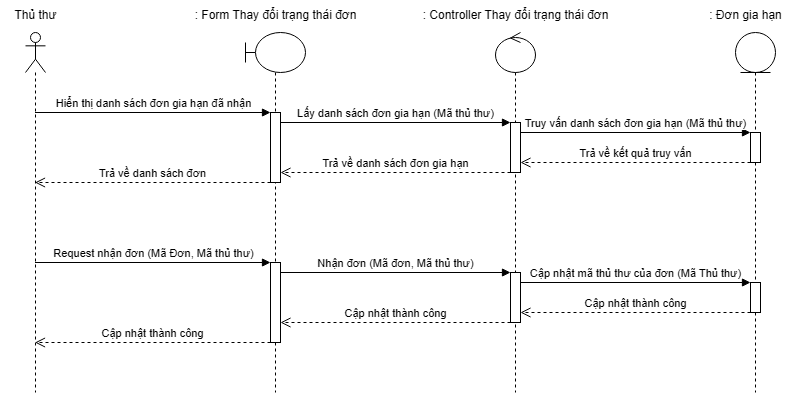

The diagram above was exported from draw.io. Its source (the exported page's mxGraphModel, read from the mxfile embedded in the PNG):
<mxGraphModel dx="1281" dy="538" grid="1" gridSize="10" guides="1" tooltips="1" connect="1" arrows="1" fold="1" page="1" pageScale="1" pageWidth="827" pageHeight="1169" math="0" shadow="0">
  <root>
    <mxCell id="0" />
    <mxCell id="1" parent="0" />
    <mxCell id="DREAkJJcVrxlRTa_6-Ea-2" value="" style="shape=umlLifeline;perimeter=lifelinePerimeter;whiteSpace=wrap;html=1;container=1;dropTarget=0;collapsible=0;recursiveResize=0;outlineConnect=0;portConstraint=eastwest;newEdgeStyle={&quot;curved&quot;:0,&quot;rounded&quot;:0};participant=umlActor;" vertex="1" parent="1">
      <mxGeometry x="70" y="160" width="20" height="360" as="geometry" />
    </mxCell>
    <mxCell id="DREAkJJcVrxlRTa_6-Ea-3" value="" style="shape=umlLifeline;perimeter=lifelinePerimeter;whiteSpace=wrap;html=1;container=1;dropTarget=0;collapsible=0;recursiveResize=0;outlineConnect=0;portConstraint=eastwest;newEdgeStyle={&quot;curved&quot;:0,&quot;rounded&quot;:0};participant=umlBoundary;" vertex="1" parent="1">
      <mxGeometry x="290" y="160" width="60" height="360" as="geometry" />
    </mxCell>
    <mxCell id="DREAkJJcVrxlRTa_6-Ea-4" value="" style="html=1;points=[[0,0,0,0,5],[0,1,0,0,-5],[1,0,0,0,5],[1,1,0,0,-5]];perimeter=orthogonalPerimeter;outlineConnect=0;targetShapes=umlLifeline;portConstraint=eastwest;newEdgeStyle={&quot;curved&quot;:0,&quot;rounded&quot;:0};" vertex="1" parent="DREAkJJcVrxlRTa_6-Ea-3">
      <mxGeometry x="25" y="80" width="10" height="70" as="geometry" />
    </mxCell>
    <mxCell id="DREAkJJcVrxlRTa_6-Ea-5" value="" style="html=1;points=[[0,0,0,0,5],[0,1,0,0,-5],[1,0,0,0,5],[1,1,0,0,-5]];perimeter=orthogonalPerimeter;outlineConnect=0;targetShapes=umlLifeline;portConstraint=eastwest;newEdgeStyle={&quot;curved&quot;:0,&quot;rounded&quot;:0};" vertex="1" parent="DREAkJJcVrxlRTa_6-Ea-3">
      <mxGeometry x="25" y="230" width="10" height="80" as="geometry" />
    </mxCell>
    <mxCell id="DREAkJJcVrxlRTa_6-Ea-6" value="" style="shape=umlLifeline;perimeter=lifelinePerimeter;whiteSpace=wrap;html=1;container=1;dropTarget=0;collapsible=0;recursiveResize=0;outlineConnect=0;portConstraint=eastwest;newEdgeStyle={&quot;curved&quot;:0,&quot;rounded&quot;:0};participant=umlControl;" vertex="1" parent="1">
      <mxGeometry x="540" y="160" width="40" height="360" as="geometry" />
    </mxCell>
    <mxCell id="DREAkJJcVrxlRTa_6-Ea-7" value="" style="html=1;points=[[0,0,0,0,5],[0,1,0,0,-5],[1,0,0,0,5],[1,1,0,0,-5]];perimeter=orthogonalPerimeter;outlineConnect=0;targetShapes=umlLifeline;portConstraint=eastwest;newEdgeStyle={&quot;curved&quot;:0,&quot;rounded&quot;:0};" vertex="1" parent="DREAkJJcVrxlRTa_6-Ea-6">
      <mxGeometry x="15" y="90" width="10" height="50" as="geometry" />
    </mxCell>
    <mxCell id="DREAkJJcVrxlRTa_6-Ea-8" value="" style="html=1;points=[[0,0,0,0,5],[0,1,0,0,-5],[1,0,0,0,5],[1,1,0,0,-5]];perimeter=orthogonalPerimeter;outlineConnect=0;targetShapes=umlLifeline;portConstraint=eastwest;newEdgeStyle={&quot;curved&quot;:0,&quot;rounded&quot;:0};" vertex="1" parent="DREAkJJcVrxlRTa_6-Ea-6">
      <mxGeometry x="15" y="240" width="10" height="50" as="geometry" />
    </mxCell>
    <mxCell id="DREAkJJcVrxlRTa_6-Ea-9" value="" style="shape=umlLifeline;perimeter=lifelinePerimeter;whiteSpace=wrap;html=1;container=1;dropTarget=0;collapsible=0;recursiveResize=0;outlineConnect=0;portConstraint=eastwest;newEdgeStyle={&quot;curved&quot;:0,&quot;rounded&quot;:0};participant=umlEntity;" vertex="1" parent="1">
      <mxGeometry x="780" y="160" width="40" height="360" as="geometry" />
    </mxCell>
    <mxCell id="DREAkJJcVrxlRTa_6-Ea-10" value="" style="html=1;points=[[0,0,0,0,5],[0,1,0,0,-5],[1,0,0,0,5],[1,1,0,0,-5]];perimeter=orthogonalPerimeter;outlineConnect=0;targetShapes=umlLifeline;portConstraint=eastwest;newEdgeStyle={&quot;curved&quot;:0,&quot;rounded&quot;:0};" vertex="1" parent="DREAkJJcVrxlRTa_6-Ea-9">
      <mxGeometry x="15" y="100" width="10" height="30" as="geometry" />
    </mxCell>
    <mxCell id="DREAkJJcVrxlRTa_6-Ea-11" value="" style="html=1;points=[[0,0,0,0,5],[0,1,0,0,-5],[1,0,0,0,5],[1,1,0,0,-5]];perimeter=orthogonalPerimeter;outlineConnect=0;targetShapes=umlLifeline;portConstraint=eastwest;newEdgeStyle={&quot;curved&quot;:0,&quot;rounded&quot;:0};" vertex="1" parent="DREAkJJcVrxlRTa_6-Ea-9">
      <mxGeometry x="15" y="250" width="10" height="30" as="geometry" />
    </mxCell>
    <mxCell id="DREAkJJcVrxlRTa_6-Ea-12" value="Hiển thị danh sách đơn gia hạn đã nhận" style="html=1;verticalAlign=bottom;endArrow=block;curved=0;rounded=0;entryX=0;entryY=0;entryDx=0;entryDy=5;" edge="1" parent="1">
      <mxGeometry relative="1" as="geometry">
        <mxPoint x="79.5" y="240" as="sourcePoint" />
        <mxPoint x="315" y="240" as="targetPoint" />
      </mxGeometry>
    </mxCell>
    <mxCell id="DREAkJJcVrxlRTa_6-Ea-13" value="Trả về danh sách đơn" style="html=1;verticalAlign=bottom;endArrow=open;dashed=1;endSize=8;curved=0;rounded=0;exitX=0;exitY=1;exitDx=0;exitDy=-5;" edge="1" parent="1">
      <mxGeometry relative="1" as="geometry">
        <mxPoint x="79.5" y="310" as="targetPoint" />
        <mxPoint x="315" y="310" as="sourcePoint" />
      </mxGeometry>
    </mxCell>
    <mxCell id="DREAkJJcVrxlRTa_6-Ea-14" value="Lấy danh sách đơn gia hạn (Mã thủ thư)" style="html=1;verticalAlign=bottom;endArrow=block;curved=0;rounded=0;entryX=0;entryY=0;entryDx=0;entryDy=5;" edge="1" parent="1">
      <mxGeometry relative="1" as="geometry">
        <mxPoint x="325" y="250" as="sourcePoint" />
        <mxPoint x="555" y="250" as="targetPoint" />
      </mxGeometry>
    </mxCell>
    <mxCell id="DREAkJJcVrxlRTa_6-Ea-15" value="Trả về danh sách đơn gia hạn" style="html=1;verticalAlign=bottom;endArrow=open;dashed=1;endSize=8;curved=0;rounded=0;exitX=0;exitY=1;exitDx=0;exitDy=-5;" edge="1" parent="1">
      <mxGeometry relative="1" as="geometry">
        <mxPoint x="325" y="300" as="targetPoint" />
        <mxPoint x="555" y="300" as="sourcePoint" />
      </mxGeometry>
    </mxCell>
    <mxCell id="DREAkJJcVrxlRTa_6-Ea-16" value="Truy vấn danh sách đơn gia hạn (Mã thủ thư)" style="html=1;verticalAlign=bottom;endArrow=block;curved=0;rounded=0;entryX=0;entryY=0;entryDx=0;entryDy=5;" edge="1" parent="1">
      <mxGeometry relative="1" as="geometry">
        <mxPoint x="565" y="260" as="sourcePoint" />
        <mxPoint x="795" y="260" as="targetPoint" />
      </mxGeometry>
    </mxCell>
    <mxCell id="DREAkJJcVrxlRTa_6-Ea-17" value="Trả về kết quả truy vấn" style="html=1;verticalAlign=bottom;endArrow=open;dashed=1;endSize=8;curved=0;rounded=0;exitX=0;exitY=1;exitDx=0;exitDy=-5;" edge="1" parent="1">
      <mxGeometry relative="1" as="geometry">
        <mxPoint x="565" y="290" as="targetPoint" />
        <mxPoint x="795" y="290" as="sourcePoint" />
      </mxGeometry>
    </mxCell>
    <mxCell id="DREAkJJcVrxlRTa_6-Ea-18" value="Request nhận đơn (Mã Đơn, Mã thủ thư)" style="html=1;verticalAlign=bottom;endArrow=block;curved=0;rounded=0;entryX=0;entryY=0;entryDx=0;entryDy=5;" edge="1" parent="1">
      <mxGeometry relative="1" as="geometry">
        <mxPoint x="79.5" y="390" as="sourcePoint" />
        <mxPoint x="315" y="390" as="targetPoint" />
      </mxGeometry>
    </mxCell>
    <mxCell id="DREAkJJcVrxlRTa_6-Ea-19" value="Cập nhật thành công" style="html=1;verticalAlign=bottom;endArrow=open;dashed=1;endSize=8;curved=0;rounded=0;exitX=0;exitY=1;exitDx=0;exitDy=-5;" edge="1" parent="1">
      <mxGeometry relative="1" as="geometry">
        <mxPoint x="79.5" y="470" as="targetPoint" />
        <mxPoint x="315" y="470" as="sourcePoint" />
      </mxGeometry>
    </mxCell>
    <mxCell id="DREAkJJcVrxlRTa_6-Ea-20" value="Nhận đơn (Mã đơn, Mã thủ thư)" style="html=1;verticalAlign=bottom;endArrow=block;curved=0;rounded=0;entryX=0;entryY=0;entryDx=0;entryDy=5;" edge="1" parent="1">
      <mxGeometry relative="1" as="geometry">
        <mxPoint x="325" y="400" as="sourcePoint" />
        <mxPoint x="555" y="400" as="targetPoint" />
      </mxGeometry>
    </mxCell>
    <mxCell id="DREAkJJcVrxlRTa_6-Ea-21" value="Cập nhật thành công" style="html=1;verticalAlign=bottom;endArrow=open;dashed=1;endSize=8;curved=0;rounded=0;exitX=0;exitY=1;exitDx=0;exitDy=-5;" edge="1" parent="1">
      <mxGeometry relative="1" as="geometry">
        <mxPoint x="325" y="450" as="targetPoint" />
        <mxPoint x="555" y="450" as="sourcePoint" />
        <mxPoint as="offset" />
      </mxGeometry>
    </mxCell>
    <mxCell id="DREAkJJcVrxlRTa_6-Ea-22" value="Cập nhật mã thủ thư của đơn (Mã Thủ thư)" style="html=1;verticalAlign=bottom;endArrow=block;curved=0;rounded=0;entryX=0;entryY=0;entryDx=0;entryDy=5;" edge="1" parent="1">
      <mxGeometry relative="1" as="geometry">
        <mxPoint x="565" y="410" as="sourcePoint" />
        <mxPoint x="795" y="410" as="targetPoint" />
      </mxGeometry>
    </mxCell>
    <mxCell id="DREAkJJcVrxlRTa_6-Ea-23" value="Cập nhật thành công" style="html=1;verticalAlign=bottom;endArrow=open;dashed=1;endSize=8;curved=0;rounded=0;" edge="1" parent="1">
      <mxGeometry relative="1" as="geometry">
        <mxPoint x="565" y="440" as="targetPoint" />
        <mxPoint x="795" y="440" as="sourcePoint" />
      </mxGeometry>
    </mxCell>
    <mxCell id="DREAkJJcVrxlRTa_6-Ea-24" value="Thủ thư" style="text;html=1;align=center;verticalAlign=middle;resizable=0;points=[];autosize=1;strokeColor=none;fillColor=none;" vertex="1" parent="1">
      <mxGeometry x="45" y="128" width="70" height="30" as="geometry" />
    </mxCell>
    <mxCell id="DREAkJJcVrxlRTa_6-Ea-25" value=": Form Thay đổi trạng thái đơn" style="text;html=1;align=center;verticalAlign=middle;resizable=0;points=[];autosize=1;strokeColor=none;fillColor=none;" vertex="1" parent="1">
      <mxGeometry x="225" y="128" width="190" height="30" as="geometry" />
    </mxCell>
    <mxCell id="DREAkJJcVrxlRTa_6-Ea-26" value=": Controller Thay đổi trạng thái đơn" style="text;html=1;align=center;verticalAlign=middle;resizable=0;points=[];autosize=1;strokeColor=none;fillColor=none;" vertex="1" parent="1">
      <mxGeometry x="455" y="128" width="210" height="30" as="geometry" />
    </mxCell>
    <mxCell id="DREAkJJcVrxlRTa_6-Ea-27" value=": Đơn gia hạn" style="text;html=1;align=center;verticalAlign=middle;resizable=0;points=[];autosize=1;strokeColor=none;fillColor=none;" vertex="1" parent="1">
      <mxGeometry x="740" y="128" width="100" height="30" as="geometry" />
    </mxCell>
  </root>
</mxGraphModel>